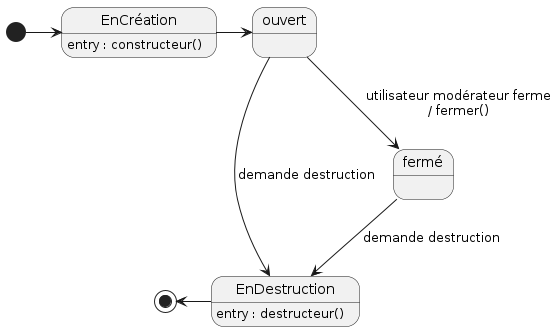

The diagram above was rendered by PlantUML. Its source (embedded in the PNG):
@startuml

'Diagramme de machine à états (PlantUML)'

'Configuration charte graphique'

'États et transitions'
state EnCréation : entry : constructeur()
state EnDestruction : entry : destructeur()

[*] -right-> EnCréation
EnCréation -right-> ouvert
ouvert --> fermé : utilisateur modérateur ferme\n/ fermer()
ouvert --> EnDestruction : demande destruction
fermé --> EnDestruction : demande destruction
EnDestruction-left-> [*]

@enduml